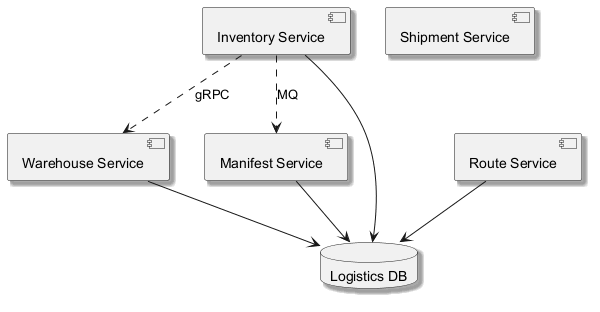

The diagram above was rendered by PlantUML. Its source (embedded in the PNG):
@startuml
skinparam backgroundColor #FFFFFF
skinparam classBackgroundColor #E8F4FA
skinparam classBorderColor #2C7DA0
skinparam shadowing true
component "Inventory Service" as C_InventoryService
component "Warehouse Service" as C_WarehouseService
component "Route Service" as C_RouteService
component "Manifest Service" as C_ManifestService
component "Shipment Service" as C_ShipmentService
database "Logistics DB" as DB_logistics
C_InventoryService --> DB_logistics
C_WarehouseService --> DB_logistics
C_RouteService --> DB_logistics
C_ManifestService --> DB_logistics
C_InventoryService ..> C_WarehouseService : gRPC
C_InventoryService ..> C_ManifestService : MQ
@enduml